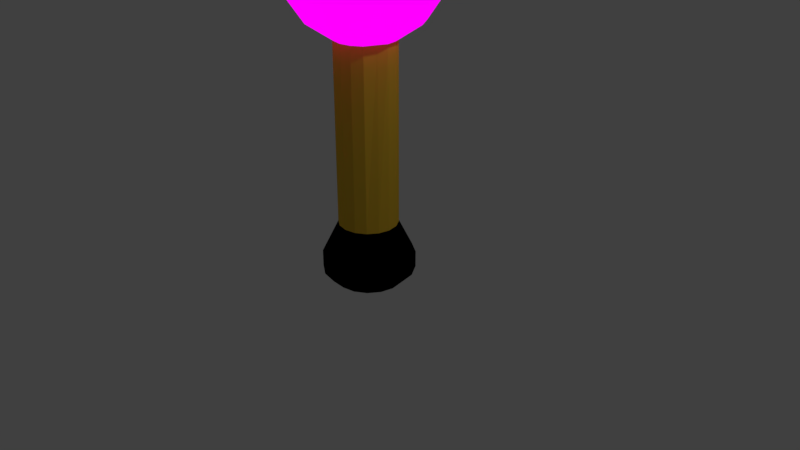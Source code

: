 # Source: MacarasWeapon.blend  (saved by Blender 2.79.0; exported with 4.5.12 LTS)
import bpy
from mathutils import Matrix  # noqa: F401  (used for matrix-valued properties, if any)

bpy.ops.wm.read_factory_settings(use_empty=True)
scene = bpy.context.scene
scene.name = 'Scene'

# ---- collections
col_collection_1 = bpy.data.collections.new('Collection 1'); scene.collection.children.link(col_collection_1)

# ---- images (referenced by path relative to the original .blend; pixels are not part of the script)
import os
ASSET_DIR = os.environ.get("B2B_ASSET_DIR", "")  # directory of the original .blend (textures are referenced by path, not embedded)
HERE = os.path.dirname(os.path.abspath(__file__))  # packed textures are extracted next to this script under _unpacked/

def load_image(name, relpath, width, height, colorspace="sRGB"):
    """Load a texture the original file referenced (path relative to the .blend, or extracted next to this script)."""
    p = next((c for c in (os.path.join(HERE, relpath), os.path.join(ASSET_DIR, relpath)) if relpath and os.path.exists(c)), "")
    if p:
        img = bpy.data.images.load(p, check_existing=True)
        img.name = name
    else:  # same state as the original file: an image datablock whose file is absent (Cycles renders it pink)
        img = bpy.data.images.new(name, width, height)
        img.source = "FILE"
        img.filepath = "//" + (relpath or name)
    img.colorspace_settings.name = colorspace
    return img
img_rockstar_chica_maraca_texture_by_gabemreeves_dby13u8_jpg = load_image('rockstar_chica_maraca_texture_by_gabemreeves-dby13u8.jpg', 'rockstar_chica_maraca_texture_by_gabemreeves-dby13u8.jpg', 1024, 1024, 'sRGB')

# ---- materials (node trees are filled in below, after node groups)
mat_material_001 = bpy.data.materials.new('Material.001')
mat_material_001.alpha_threshold = 0.0
mat_material_001.roughness = 0.5
mat_material_002 = bpy.data.materials.new('Material.002')
mat_material_002.alpha_threshold = 0.0
mat_material_002.roughness = 0.5
mat_material_003 = bpy.data.materials.new('Material.003')
mat_material_003.alpha_threshold = 0.0
mat_material_003.roughness = 0.5

# ---- material node trees
mat_material_001.use_nodes = True; mat_material_001.node_tree.nodes.clear()
_N = mat_material_001.node_tree.nodes; _L = mat_material_001.node_tree.links
n0 = _N.new('ShaderNodeOutputMaterial'); n0.name = 'Material Output'; n0.location = (300, 300)
n1 = _N.new('ShaderNodeTexImage'); n1.name = 'Image Texture'; n1.location = (45, 284)
n1.width = 140
n1.image = img_rockstar_chica_maraca_texture_by_gabemreeves_dby13u8_jpg
_L.new(n1.outputs[0], n0.inputs[0])
n0.is_active_output = True
mat_material_002.use_nodes = True; mat_material_002.node_tree.nodes.clear()
_N = mat_material_002.node_tree.nodes; _L = mat_material_002.node_tree.links
n0 = _N.new('ShaderNodeOutputMaterial'); n0.name = 'Material Output'; n0.location = (300, 300)
n1 = _N.new('ShaderNodeBsdfDiffuse'); n1.name = 'Diffuse BSDF'; n1.location = (10, 300)
n1.inputs[0].default_value = (0.8, 0.5093, 0.03768, 1.0)
_L.new(n1.outputs[0], n0.inputs[0])
n0.is_active_output = True
mat_material_003.use_nodes = True; mat_material_003.node_tree.nodes.clear()
_N = mat_material_003.node_tree.nodes; _L = mat_material_003.node_tree.links
n0 = _N.new('ShaderNodeOutputMaterial'); n0.name = 'Material Output'; n0.location = (300, 300)
n1 = _N.new('ShaderNodeBsdfDiffuse'); n1.name = 'Diffuse BSDF'; n1.location = (10, 300)
n1.inputs[0].default_value = (0.0, 0.0, 0.0, 1.0)
_L.new(n1.outputs[0], n0.inputs[0])
n0.is_active_output = True

# ---- world
world_world = bpy.data.worlds.new('World'); scene.world = world_world
world_world.color = (0.05088, 0.05088, 0.05088)
world_world.use_sun_shadow = False
world_world.sun_shadow_jitter_overblur = 0.0
world_world.cycles.sampling_method = 'MANUAL'

# ---- cameras
cam_camera = bpy.data.cameras.new('Camera')
cam_camera.clip_end = 100.0
cam_camera.lens = 35.0
cam_camera.sensor_width = 32.0
cam_camera.sensor_height = 18.0
cam_camera.ortho_scale = 7.314
cam_camera.dof.focus_distance = 0.0

# ---- lights
light_lamp = bpy.data.lights.new('Lamp', 'POINT')
light_lamp.transmission_factor = 0.0
light_lamp.cutoff_distance = 30.0
light_lamp.energy = 100.0
light_lamp.shadow_buffer_clip_start = 1.001
light_lamp.shadow_soft_size = 0.1
light_lamp.shadow_maximum_resolution = 0.006
light_lamp.use_absolute_resolution = True

# ---- meshes
me_sphere = bpy.data.meshes.new('Sphere')
me_sphere.from_pydata([(0.0, -0.3824, 1.787), (0.0, -0.7068, 2.004), (0.0, -0.9236, 2.328), (0.0, -0.9997, 2.711), (0.0, -0.9236, 3.093), (0.0, -0.7068, 3.418), (0.0, -0.3824, 3.635), (0.0, 0.0002937, 3.711), (-0.006252, -0.001584, -1.428), (0.1464, -0.3533, 1.787), (0.2706, -0.653, 2.004), (0.3536, -0.8533, 2.328), (0.3827, -0.9236, 2.711), (0.3536, -0.8533, 3.093), (0.2706, -0.653, 3.418), (0.1464, -0.3533, 3.635), (0.2706, -0.2703, 1.787), (0.5, -0.4997, 2.004), (0.6533, -0.653, 2.328), (0.7071, -0.7068, 2.711), (0.6533, -0.653, 3.093), (0.5, -0.4997, 3.418), (0.2706, -0.2703, 3.635), (0.3322, -0.1132, 1.787), (0.6319, -0.2373, 2.004), (0.8322, -0.3203, 2.328), (0.9025, -0.3494, 2.711), (0.8322, -0.3203, 3.093), (0.6319, -0.2373, 3.418), (0.3536, -0.1462, 3.635), (0.3827, 0.0002939, 1.787), (0.7071, 0.000294, 2.004), (0.9239, 0.000294, 2.328), (1.0, 0.000294, 2.711), (0.9025, 0.03328, 3.093), (0.6857, 0.03328, 3.418), (0.3827, 0.0002938, 3.635), (0.3536, 0.1467, 1.787), (0.6533, 0.2709, 2.004), (0.8536, 0.3538, 2.328), (0.9239, 0.383, 2.711), (0.8536, 0.3538, 3.093), (0.6533, 0.2709, 3.418), (0.3536, 0.1467, 3.635), (0.2706, 0.2709, 1.787), (0.5, 0.5003, 2.004), (0.6533, 0.6536, 2.328), (0.7071, 0.7074, 2.711), (0.6533, 0.6536, 3.093), (0.5, 0.5003, 3.418), (0.2706, 0.2709, 3.635), (0.1416, 0.3522, 1.787), (0.2706, 0.6536, 2.004), (0.3536, 0.8538, 2.328), (0.3827, 0.9242, 2.711), (0.3536, 0.8538, 3.093), (0.2706, 0.6536, 3.418), (0.1464, 0.3538, 3.635), (-0.004837, 0.3814, 1.787), (-2.664e-07, 0.7074, 2.004), (-2.962e-07, 0.9242, 2.328), (-3.26e-07, 1.0, 2.711), (-2.962e-07, 0.9242, 3.093), (-2.664e-07, 0.7074, 3.418), (-1.621e-07, 0.383, 3.635), (-0.1513, 0.3522, 1.787), (-0.2706, 0.6536, 2.004), (-0.3536, 0.8538, 2.328), (-0.3827, 0.9242, 2.711), (-0.3536, 0.8538, 3.093), (-0.2706, 0.6536, 3.418), (-0.1464, 0.3538, 3.635), (-0.2706, 0.2709, 1.787), (-0.5, 0.5003, 2.004), (-0.6533, 0.6536, 2.328), (-0.7071, 0.7074, 2.711), (-0.6533, 0.6536, 3.093), (-0.5, 0.5003, 3.418), (-0.2706, 0.2709, 3.635), (-0.3536, 0.1467, 1.787), (-0.6533, 0.2709, 2.004), (-0.8536, 0.3538, 2.328), (-0.9239, 0.383, 2.711), (-0.8536, 0.3538, 3.093), (-0.6533, 0.2709, 3.418), (-0.3536, 0.1467, 3.635), (-0.3827, 0.0002938, 1.787), (-0.7071, 0.0002935, 2.004), (-0.9239, 0.0002935, 2.328), (-1.0, 0.0002934, 2.711), (-0.9239, 0.0002934, 3.093), (-0.7071, 0.0002934, 3.418), (-0.3827, 0.0002935, 3.635), (-0.3536, -0.1462, 1.787), (-0.6533, -0.2703, 2.004), (-0.8536, -0.3533, 2.328), (-0.9239, -0.3824, 2.711), (-0.8536, -0.3533, 3.093), (-0.6533, -0.2703, 3.418), (-0.3536, -0.1462, 3.635), (-0.2706, -0.2703, 1.787), (-0.5, -0.4997, 2.004), (-0.6533, -0.653, 2.328), (-0.7071, -0.7068, 2.711), (-0.6533, -0.653, 3.093), (-0.5, -0.4997, 3.418), (-0.2706, -0.2703, 3.635), (-0.1464, -0.3533, 1.787), (-0.2706, -0.653, 2.004), (-0.3536, -0.8533, 2.328), (-0.3827, -0.9236, 2.711), (-0.3536, -0.8533, 3.093), (-0.2706, -0.653, 3.418), (-0.1464, -0.3533, 3.635), (0.1464, -0.3533, -0.5395), (0.0, -0.3824, -0.5395), (0.2706, -0.2703, -0.5395), (0.3536, -0.1462, -0.5395), (0.3827, 0.0002941, -0.5395), (0.3536, 0.1467, -0.5395), (0.2706, 0.2709, -0.5395), (0.1416, 0.3522, -0.5395), (-0.004837, 0.3814, -0.5395), (-0.1513, 0.3522, -0.5395), (-0.2706, 0.2709, -0.5395), (-0.3536, 0.1467, -0.5395), (-0.3827, 0.000294, -0.5395), (-0.3536, -0.1462, -0.5395), (-0.2706, -0.2703, -0.5395), (-0.1464, -0.3533, -0.5395), (0.2288, -0.5503, -0.9722), (0.000635, -0.5957, -0.9722), (0.4222, -0.4211, -0.9722), (0.5514, -0.2276, -0.9722), (0.5968, 0.0005052, -0.9722), (0.5514, 0.2287, -0.9722), (0.4222, 0.4221, -0.9722), (0.2213, 0.5488, -0.9722), (-0.006901, 0.5942, -0.9722), (-0.2351, 0.5488, -0.9722), (-0.4209, 0.4221, -0.9722), (-0.5502, 0.2287, -0.9722), (-0.5956, 0.000505, -0.9722), (-0.5502, -0.2276, -0.9722), (-0.4209, -0.4211, -0.9722), (-0.2275, -0.5503, -0.9722), (0.2284, -0.5503, -1.187), (0.0002971, -0.5957, -1.187), (0.4219, -0.4211, -1.187), (0.5511, -0.2277, -1.187), (0.5965, 0.0004743, -1.187), (0.5511, 0.2286, -1.187), (0.4219, 0.422, -1.187), (0.2209, 0.5488, -1.187), (-0.007239, 0.5942, -1.187), (-0.2354, 0.5488, -1.187), (-0.4213, 0.422, -1.187), (-0.5505, 0.2286, -1.187), (-0.5959, 0.0004741, -1.187), (-0.5505, -0.2277, -1.187), (-0.4213, -0.4211, -1.187), (-0.2279, -0.5503, -1.187), (0.1691, -0.4094, -1.34), (-0.0006472, -0.4432, -1.34), (0.3129, -0.3133, -1.34), (0.409, -0.1694, -1.34), (0.4428, 0.0002784, -1.34), (0.409, 0.17, -1.34), (0.3129, 0.3138, -1.34), (0.1634, 0.4081, -1.34), (-0.006252, 0.4419, -1.34), (-0.176, 0.4081, -1.34), (-0.3142, 0.3138, -1.34), (-0.4103, 0.17, -1.34), (-0.4441, 0.0002783, -1.34), (-0.4103, -0.1694, -1.34), (-0.3142, -0.3133, -1.34), (-0.1703, -0.4094, -1.34)], [], [(6, 5, 14, 15), (4, 3, 12, 13), (2, 1, 10, 11), (23, 16, 116, 117), (7, 6, 15), (5, 4, 13, 14), (3, 2, 11, 12), (1, 0, 9, 10), (86, 79, 125, 126), (7, 15, 22), (14, 13, 20, 21), (12, 11, 18, 19), (10, 9, 16, 17), (15, 14, 21, 22), (13, 12, 19, 20), (11, 10, 17, 18), (21, 20, 27, 28), (19, 18, 25, 26), (17, 16, 23, 24), (22, 21, 28, 29), (20, 19, 26, 27), (18, 17, 24, 25), (0, 107, 129, 115), (7, 22, 29), (29, 28, 35, 36), (27, 26, 33, 34), (25, 24, 31, 32), (58, 51, 121, 122), (7, 29, 36), (28, 27, 34, 35), (26, 25, 32, 33), (24, 23, 30, 31), (34, 33, 40, 41), (32, 31, 38, 39), (93, 86, 126, 127), (7, 36, 43), (35, 34, 41, 42), (33, 32, 39, 40), (31, 30, 37, 38), (36, 35, 42, 43), (7, 43, 50), (42, 41, 48, 49), (40, 39, 46, 47), (38, 37, 44, 45), (43, 42, 49, 50), (41, 40, 47, 48), (39, 38, 45, 46), (30, 23, 117, 118), (47, 46, 53, 54), (45, 44, 51, 52), (50, 49, 56, 57), (48, 47, 54, 55), (46, 45, 52, 53), (51, 44, 120, 121), (7, 50, 57), (49, 48, 55, 56), (57, 56, 63, 64), (55, 54, 61, 62), (53, 52, 59, 60), (9, 0, 115, 114), (7, 57, 64), (56, 55, 62, 63), (54, 53, 60, 61), (52, 51, 58, 59), (60, 59, 66, 67), (16, 9, 114, 116), (7, 64, 71), (63, 62, 69, 70), (61, 60, 67, 68), (59, 58, 65, 66), (64, 63, 70, 71), (62, 61, 68, 69), (7, 71, 78), (70, 69, 76, 77), (68, 67, 74, 75), (66, 65, 72, 73), (71, 70, 77, 78), (69, 68, 75, 76), (67, 66, 73, 74), (79, 72, 124, 125), (73, 72, 79, 80), (78, 77, 84, 85), (76, 75, 82, 83), (74, 73, 80, 81), (72, 65, 123, 124), (7, 78, 85), (77, 76, 83, 84), (75, 74, 81, 82), (85, 84, 91, 92), (83, 82, 89, 90), (81, 80, 87, 88), (44, 37, 119, 120), (7, 85, 92), (84, 83, 90, 91), (82, 81, 88, 89), (80, 79, 86, 87), (37, 30, 118, 119), (7, 92, 99), (91, 90, 97, 98), (89, 88, 95, 96), (87, 86, 93, 94), (92, 91, 98, 99), (90, 89, 96, 97), (88, 87, 94, 95), (98, 97, 104, 105), (96, 95, 102, 103), (94, 93, 100, 101), (99, 98, 105, 106), (97, 96, 103, 104), (95, 94, 101, 102), (100, 93, 127, 128), (7, 99, 106), (106, 105, 112, 113), (104, 103, 110, 111), (102, 101, 108, 109), (107, 100, 128, 129), (7, 106, 113), (105, 104, 111, 112), (103, 102, 109, 110), (101, 100, 107, 108), (111, 110, 3, 4), (109, 108, 1, 2), (65, 58, 122, 123), (7, 113, 6), (112, 111, 4, 5), (110, 109, 2, 3), (108, 107, 0, 1), (113, 112, 5, 6), (119, 118, 134, 135), (126, 125, 141, 142), (118, 117, 133, 134), (125, 124, 140, 141), (117, 116, 132, 133), (124, 123, 139, 140), (116, 114, 130, 132), (123, 122, 138, 139), (115, 129, 145, 131), (114, 115, 131, 130), (122, 121, 137, 138), (129, 128, 144, 145), (121, 120, 136, 137), (128, 127, 143, 144), (120, 119, 135, 136), (127, 126, 142, 143), (140, 139, 155, 156), (132, 130, 146, 148), (139, 138, 154, 155), (131, 145, 161, 147), (130, 131, 147, 146), (138, 137, 153, 154), (145, 144, 160, 161), (137, 136, 152, 153), (144, 143, 159, 160), (136, 135, 151, 152), (143, 142, 158, 159), (135, 134, 150, 151), (142, 141, 157, 158), (134, 133, 149, 150), (141, 140, 156, 157), (133, 132, 148, 149), (161, 160, 176, 177), (153, 152, 168, 169), (160, 159, 175, 176), (152, 151, 167, 168), (159, 158, 174, 175), (151, 150, 166, 167), (158, 157, 173, 174), (150, 149, 165, 166), (157, 156, 172, 173), (149, 148, 164, 165), (156, 155, 171, 172), (148, 146, 162, 164), (155, 154, 170, 171), (147, 161, 177, 163), (146, 147, 163, 162), (154, 153, 169, 170), (163, 8, 162), (162, 8, 164), (164, 8, 165), (165, 8, 166), (166, 8, 167), (167, 8, 168), (168, 8, 169), (169, 8, 170), (170, 8, 171), (171, 8, 172), (172, 8, 173), (173, 8, 174), (174, 8, 175), (175, 8, 176), (176, 8, 177), (177, 8, 163)])
me_sphere.polygons.foreach_set('material_index', [0, 0, 0, 1, 0, 0, 0, 0, 1, 0, 0, 0, 0, 0, 0, 0, 0, 0, 0, 0, 0, 0, 1, 0, 0, 0, 0, 1, 0, 0, 0, 0, 0, 0, 1, 0, 0, 0, 0, 0, 0, 0, 0, 0, 0, 0, 0, 1, 0, 0, 0, 0, 0, 1, 0, 0, 0, 0, 0, 1, 0, 0, 0, 0, 0, 1, 0, 0, 0, 0, 0, 0, 0, 0, 0, 0, 0, 0, 0, 1, 0, 0, 0, 0, 1, 0, 0, 0, 0, 0, 0, 1, 0, 0, 0, 0, 1, 0, 0, 0, 0, 0, 0, 0, 0, 0, 0, 0, 0, 0, 1, 0, 0, 0, 0, 1, 0, 0, 0, 0, 0, 0, 1, 0, 0, 0, 0, 0, 2, 2, 2, 2, 2, 2, 2, 2, 2, 2, 2, 2, 2, 2, 2, 2, 2, 2, 2, 2, 2, 2, 2, 2, 2, 2, 2, 2, 2, 2, 2, 2, 2, 2, 2, 2, 2, 2, 2, 2, 2, 2, 2, 2, 2, 2, 2, 2, 2, 2, 2, 2, 2, 2, 2, 2, 2, 2, 2, 2, 2, 2, 2, 2])
_uv = me_sphere.uv_layers.new(name='UVMap')
_uv.uv.foreach_set('vector', [0.3743, 0.6306, 0.3477, 0.5608, 0.3676, 0.5305, 0.3865, 0.6063, 0.3296, 0.4937, 0.3153, 0.4224, 0.3455, 0.395, 0.3551, 0.4635, 0.3028, 0.3383, 0.2907, 0.2233, 0.3283, 0.2085, 0.337, 0.3159, 0.0, 0.0, 1.0, 0.0, 1.0, 1.0, 0.0, 1.0, 0.4229, 0.7248, 0.3743, 0.6306, 0.3865, 0.6063, 0.3477, 0.5608, 0.3296, 0.4937, 0.3551, 0.4635, 0.3676, 0.5305, 0.3153, 0.4224, 0.3028, 0.3383, 0.337, 0.3159, 0.3455, 0.395, 0.2907, 0.2233, 0.2755, 0.005286, 0.3168, 0.0005087, 0.3283, 0.2085, 0.0, 0.0, 1.0, 0.0, 1.0, 1.0, 0.0, 1.0, 0.4229, 0.7248, 0.3865, 0.6063, 0.3999, 0.5899, 0.3676, 0.5305, 0.3551, 0.4635, 0.3802, 0.4435, 0.3879, 0.5105, 0.3455, 0.395, 0.337, 0.3159, 0.3692, 0.3012, 0.3743, 0.3769, 0.3283, 0.2085, 0.3168, 0.0005087, 0.3563, 8.447e-05, 0.3637, 0.199, 0.3865, 0.6063, 0.3676, 0.5305, 0.3879, 0.5105, 0.3999, 0.5899, 0.3551, 0.4635, 0.3455, 0.395, 0.3743, 0.3769, 0.3802, 0.4435, 0.337, 0.3159, 0.3283, 0.2085, 0.3637, 0.199, 0.3692, 0.3012, 0.3879, 0.5105, 0.3802, 0.4435, 0.4049, 0.4323, 0.4084, 0.4994, 0.3743, 0.3769, 0.3692, 0.3012, 0.4001, 0.293, 0.4024, 0.3667, 0.3637, 0.199, 0.3563, 8.447e-05, 0.394, 0.004034, 0.3974, 0.1944, 0.3999, 0.5899, 0.3879, 0.5105, 0.4084, 0.4994, 0.4139, 0.5812, 0.3802, 0.4435, 0.3743, 0.3769, 0.4024, 0.3667, 0.4049, 0.4323, 0.3692, 0.3012, 0.3637, 0.199, 0.3974, 0.1944, 0.4001, 0.293, 0.0, 0.0, 1.0, 0.0, 1.0, 1.0, 0.0, 1.0, 0.4229, 0.7248, 0.3999, 0.5899, 0.4139, 0.5812, 0.4139, 0.5812, 0.4084, 0.4994, 0.4291, 0.4966, 0.4283, 0.5797, 0.4049, 0.4323, 0.4024, 0.3667, 0.4301, 0.3635, 0.4296, 0.429, 0.4001, 0.293, 0.3974, 0.1944, 0.4301, 0.194, 0.4304, 0.2906, 0.0, 0.0, 1.0, 0.0, 1.0, 1.0, 0.0, 1.0, 0.4229, 0.7248, 0.4139, 0.5812, 0.4283, 0.5797, 0.4084, 0.4994, 0.4049, 0.4323, 0.4296, 0.429, 0.4291, 0.4966, 0.4024, 0.3667, 0.4001, 0.293, 0.4304, 0.2906, 0.4301, 0.3635, 0.3974, 0.1944, 0.394, 0.004034, 0.4299, 0.01173, 0.4301, 0.194, 0.4296, 0.429, 0.4301, 0.3635, 0.458, 0.3666, 0.4546, 0.4331, 0.4304, 0.2906, 0.4301, 0.194, 0.4622, 0.1969, 0.4605, 0.293, 0.0, 0.0, 1.0, 0.0, 1.0, 1.0, 0.0, 1.0, 0.4229, 0.7248, 0.4283, 0.5797, 0.4427, 0.5856, 0.4291, 0.4966, 0.4296, 0.429, 0.4546, 0.4331, 0.4501, 0.5018, 0.4301, 0.3635, 0.4304, 0.2906, 0.4605, 0.293, 0.458, 0.3666, 0.4301, 0.194, 0.4299, 0.01173, 0.464, 0.0219, 0.4622, 0.1969, 0.4283, 0.5797, 0.4291, 0.4966, 0.4501, 0.5018, 0.4427, 0.5856, 0.4229, 0.7248, 0.4427, 0.5856, 0.4568, 0.5994, 0.4501, 0.5018, 0.4546, 0.4331, 0.4803, 0.4448, 0.4715, 0.5157, 0.458, 0.3666, 0.4605, 0.293, 0.4913, 0.2995, 0.4867, 0.3757, 0.4622, 0.1969, 0.464, 0.0219, 0.4965, 0.03284, 0.4942, 0.2019, 0.4427, 0.5856, 0.4501, 0.5018, 0.4715, 0.5157, 0.4568, 0.5994, 0.4546, 0.4331, 0.458, 0.3666, 0.4867, 0.3757, 0.4803, 0.4448, 0.4605, 0.293, 0.4622, 0.1969, 0.4942, 0.2019, 0.4913, 0.2995, 0.0, 0.0, 1.0, 0.0, 1.0, 1.0, 0.0, 1.0, 0.4867, 0.3757, 0.4913, 0.2995, 0.5236, 0.3092, 0.517, 0.3908, 0.4942, 0.2019, 0.4965, 0.03284, 0.5287, 0.04114, 0.527, 0.2073, 0.4568, 0.5994, 0.4715, 0.5157, 0.4934, 0.5395, 0.4704, 0.6218, 0.4803, 0.4448, 0.4867, 0.3757, 0.517, 0.3908, 0.5074, 0.465, 0.4913, 0.2995, 0.4942, 0.2019, 0.527, 0.2073, 0.5236, 0.3092, 0.0, 0.0, 1.0, 0.0, 1.0, 1.0, 0.0, 1.0, 0.4229, 0.7248, 0.4568, 0.5994, 0.4704, 0.6218, 0.4715, 0.5157, 0.4803, 0.4448, 0.5074, 0.465, 0.4934, 0.5395, 0.4704, 0.6218, 0.4934, 0.5395, 0.5161, 0.5758, 0.4826, 0.6543, 0.5074, 0.465, 0.517, 0.3908, 0.5506, 0.4124, 0.5369, 0.4955, 0.5236, 0.3092, 0.527, 0.2073, 0.5615, 0.2108, 0.5588, 0.3211, 0.0, 0.0, 1.0, 0.0, 1.0, 1.0, 0.0, 1.0, 0.4229, 0.7248, 0.4704, 0.6218, 0.4826, 0.6543, 0.4934, 0.5395, 0.5074, 0.465, 0.5369, 0.4955, 0.5161, 0.5758, 0.517, 0.3908, 0.5236, 0.3092, 0.5588, 0.3211, 0.5506, 0.4124, 0.527, 0.2073, 0.5287, 0.04114, 0.5591, 0.04683, 0.5615, 0.2108, 0.5588, 0.3211, 0.5615, 0.2108, 0.5989, 0.2086, 0.5992, 0.3329, 0.0, 0.0, 1.0, 0.0, 1.0, 1.0, 0.0, 1.0, 0.4229, 0.7248, 0.4826, 0.6543, 0.4926, 0.6991, 0.5161, 0.5758, 0.5369, 0.4955, 0.5706, 0.5404, 0.5398, 0.6294, 0.5506, 0.4124, 0.5588, 0.3211, 0.5992, 0.3329, 0.5897, 0.4415, 0.5615, 0.2108, 0.5591, 0.04683, 0.5889, 0.04503, 0.5989, 0.2086, 0.4826, 0.6543, 0.5161, 0.5758, 0.5398, 0.6294, 0.4926, 0.6991, 0.5369, 0.4955, 0.5506, 0.4124, 0.5897, 0.4415, 0.5706, 0.5404, 0.4229, 0.7248, 0.4926, 0.6991, 0.4981, 0.7587, 0.5398, 0.6294, 0.5706, 0.5404, 0.6115, 0.6078, 0.5642, 0.7098, 0.5897, 0.4415, 0.5992, 0.3329, 0.6486, 0.3404, 0.6391, 0.4801, 0.5989, 0.2086, 0.5889, 0.04503, 0.6169, 0.03125, 0.6408, 0.1939, 0.4926, 0.6991, 0.5398, 0.6294, 0.5642, 0.7098, 0.4981, 0.7587, 0.5706, 0.5404, 0.5897, 0.4415, 0.6391, 0.4801, 0.6115, 0.6078, 0.5992, 0.3329, 0.5989, 0.2086, 0.6408, 0.1939, 0.6486, 0.3404, 0.0, 0.0, 1.0, 0.0, 1.0, 1.0, 0.0, 1.0, 0.6408, 0.1939, 0.6169, 0.03125, 0.6437, 8.454e-05, 0.6883, 0.1537, 0.4981, 0.7587, 0.5642, 0.7098, 0.5875, 0.8353, 0.4951, 0.8358, 0.6115, 0.6078, 0.6391, 0.4801, 0.7085, 0.5327, 0.6655, 0.7173, 0.6486, 0.3404, 0.6408, 0.1939, 0.6883, 0.1537, 0.7137, 0.3331, 0.0, 0.0, 1.0, 0.0, 1.0, 1.0, 0.0, 1.0, 0.4229, 0.7248, 0.4981, 0.7587, 0.4951, 0.8358, 0.5642, 0.7098, 0.6115, 0.6078, 0.6655, 0.7173, 0.5875, 0.8353, 0.6391, 0.4801, 0.6486, 0.3404, 0.7137, 0.3331, 0.7085, 0.5327, 0.3731, 0.8821, 0.2956, 0.9891, 0.2889, 0.8463, 0.3579, 0.8187, 0.1947, 0.9999, 0.09374, 0.8846, 0.1589, 0.706, 0.2203, 0.8073, 0.0206, 0.6481, 8.447e-05, 0.3317, 0.08653, 0.3234, 0.1116, 0.545, 0.0, 0.0, 1.0, 0.0, 1.0, 1.0, 0.0, 1.0, 0.4229, 0.7248, 0.3731, 0.8821, 0.3579, 0.8187, 0.2956, 0.9891, 0.1947, 0.9999, 0.2203, 0.8073, 0.2889, 0.8463, 0.09374, 0.8846, 0.0206, 0.6481, 0.1116, 0.545, 0.1589, 0.706, 8.447e-05, 0.3317, 0.04055, 0.00638, 0.09135, 0.02802, 0.08653, 0.3234, 0.0, 0.0, 1.0, 0.0, 1.0, 1.0, 0.0, 1.0, 0.4229, 0.7248, 0.3579, 0.8187, 0.3535, 0.7581, 0.2889, 0.8463, 0.2203, 0.8073, 0.2483, 0.6827, 0.2967, 0.74, 0.1589, 0.706, 0.1116, 0.545, 0.1747, 0.4689, 0.2076, 0.593, 0.08653, 0.3234, 0.09135, 0.02802, 0.1405, 0.03004, 0.1515, 0.2972, 0.3579, 0.8187, 0.2889, 0.8463, 0.2967, 0.74, 0.3535, 0.7581, 0.2203, 0.8073, 0.1589, 0.706, 0.2076, 0.593, 0.2483, 0.6827, 0.1116, 0.545, 0.08653, 0.3234, 0.1515, 0.2972, 0.1747, 0.4689, 0.2967, 0.74, 0.2483, 0.6827, 0.2762, 0.5974, 0.3111, 0.6614, 0.2076, 0.593, 0.1747, 0.4689, 0.2241, 0.4122, 0.2479, 0.5161, 0.1515, 0.2972, 0.1405, 0.03004, 0.1875, 0.02303, 0.2044, 0.2688, 0.3535, 0.7581, 0.2967, 0.74, 0.3111, 0.6614, 0.3564, 0.706, 0.2483, 0.6827, 0.2076, 0.593, 0.2479, 0.5161, 0.2762, 0.5974, 0.1747, 0.4689, 0.1515, 0.2972, 0.2044, 0.2688, 0.2241, 0.4122, 0.0, 0.0, 1.0, 0.0, 1.0, 1.0, 0.0, 1.0, 0.4229, 0.7248, 0.3535, 0.7581, 0.3564, 0.706, 0.3564, 0.706, 0.3111, 0.6614, 0.3286, 0.6033, 0.3639, 0.6636, 0.2762, 0.5974, 0.2479, 0.5161, 0.2831, 0.4615, 0.3033, 0.5369, 0.2241, 0.4122, 0.2044, 0.2688, 0.2499, 0.2436, 0.2658, 0.3697, 0.0, 0.0, 1.0, 0.0, 1.0, 1.0, 0.0, 1.0, 0.4229, 0.7248, 0.3564, 0.706, 0.3639, 0.6636, 0.3111, 0.6614, 0.2762, 0.5974, 0.3033, 0.5369, 0.3286, 0.6033, 0.2479, 0.5161, 0.2241, 0.4122, 0.2658, 0.3697, 0.2831, 0.4615, 0.2044, 0.2688, 0.1875, 0.02303, 0.2324, 0.0135, 0.2499, 0.2436, 0.3033, 0.5369, 0.2831, 0.4615, 0.3153, 0.4224, 0.3296, 0.4937, 0.2658, 0.3697, 0.2499, 0.2436, 0.2907, 0.2233, 0.3028, 0.3383, 0.0, 0.0, 1.0, 0.0, 1.0, 1.0, 0.0, 1.0, 0.4229, 0.7248, 0.3639, 0.6636, 0.3743, 0.6306, 0.3286, 0.6033, 0.3033, 0.5369, 0.3296, 0.4937, 0.3477, 0.5608, 0.2831, 0.4615, 0.2658, 0.3697, 0.3028, 0.3383, 0.3153, 0.4224, 0.2499, 0.2436, 0.2324, 0.0135, 0.2755, 0.005286, 0.2907, 0.2233, 0.3639, 0.6636, 0.3286, 0.6033, 0.3477, 0.5608, 0.3743, 0.6306, 0.0, 0.0, 1.0, 0.0, 1.0, 1.0, 0.0, 1.0, 0.0, 0.0, 1.0, 0.0, 1.0, 1.0, 0.0, 1.0, 0.0, 0.0, 1.0, 0.0, 1.0, 1.0, 0.0, 1.0, 0.0, 0.0, 1.0, 0.0, 1.0, 1.0, 0.0, 1.0, 0.0, 0.0, 1.0, 0.0, 1.0, 1.0, 0.0, 1.0, 0.0, 0.0, 1.0, 0.0, 1.0, 1.0, 0.0, 1.0, 0.0, 0.0, 1.0, 0.0, 1.0, 1.0, 0.0, 1.0, 0.0, 0.0, 1.0, 0.0, 1.0, 1.0, 0.0, 1.0, 0.0, 0.0, 1.0, 0.0, 1.0, 1.0, 0.0, 1.0, 0.0, 0.0, 1.0, 0.0, 1.0, 1.0, 0.0, 1.0, 0.0, 0.0, 1.0, 0.0, 1.0, 1.0, 0.0, 1.0, 0.0, 0.0, 1.0, 0.0, 1.0, 1.0, 0.0, 1.0, 0.0, 0.0, 1.0, 0.0, 1.0, 1.0, 0.0, 1.0, 0.0, 0.0, 1.0, 0.0, 1.0, 1.0, 0.0, 1.0, 0.0, 0.0, 1.0, 0.0, 1.0, 1.0, 0.0, 1.0, 0.0, 0.0, 1.0, 0.0, 1.0, 1.0, 0.0, 1.0, 0.0, 0.0, 1.0, 0.0, 1.0, 1.0, 0.0, 1.0, 0.0, 0.0, 1.0, 0.0, 1.0, 1.0, 0.0, 1.0, 0.0, 0.0, 1.0, 0.0, 1.0, 1.0, 0.0, 1.0, 0.0, 0.0, 1.0, 0.0, 1.0, 1.0, 0.0, 1.0, 0.0, 0.0, 1.0, 0.0, 1.0, 1.0, 0.0, 1.0, 0.0, 0.0, 1.0, 0.0, 1.0, 1.0, 0.0, 1.0, 0.0, 0.0, 1.0, 0.0, 1.0, 1.0, 0.0, 1.0, 0.0, 0.0, 1.0, 0.0, 1.0, 1.0, 0.0, 1.0, 0.0, 0.0, 1.0, 0.0, 1.0, 1.0, 0.0, 1.0, 0.0, 0.0, 1.0, 0.0, 1.0, 1.0, 0.0, 1.0, 0.0, 0.0, 1.0, 0.0, 1.0, 1.0, 0.0, 1.0, 0.0, 0.0, 1.0, 0.0, 1.0, 1.0, 0.0, 1.0, 0.0, 0.0, 1.0, 0.0, 1.0, 1.0, 0.0, 1.0, 0.0, 0.0, 1.0, 0.0, 1.0, 1.0, 0.0, 1.0, 0.0, 0.0, 1.0, 0.0, 1.0, 1.0, 0.0, 1.0, 0.0, 0.0, 1.0, 0.0, 1.0, 1.0, 0.0, 1.0, 0.0, 0.0, 1.0, 0.0, 1.0, 1.0, 0.0, 1.0, 0.0, 0.0, 1.0, 0.0, 1.0, 1.0, 0.0, 1.0, 0.0, 0.0, 1.0, 0.0, 1.0, 1.0, 0.0, 1.0, 0.0, 0.0, 1.0, 0.0, 1.0, 1.0, 0.0, 1.0, 0.0, 0.0, 1.0, 0.0, 1.0, 1.0, 0.0, 1.0, 0.0, 0.0, 1.0, 0.0, 1.0, 1.0, 0.0, 1.0, 0.0, 0.0, 1.0, 0.0, 1.0, 1.0, 0.0, 1.0, 0.0, 0.0, 1.0, 0.0, 1.0, 1.0, 0.0, 1.0, 0.0, 0.0, 1.0, 0.0, 1.0, 1.0, 0.0, 1.0, 0.0, 0.0, 1.0, 0.0, 1.0, 1.0, 0.0, 1.0, 0.0, 0.0, 1.0, 0.0, 1.0, 1.0, 0.0, 1.0, 0.0, 0.0, 1.0, 0.0, 1.0, 1.0, 0.0, 1.0, 0.0, 0.0, 1.0, 0.0, 1.0, 1.0, 0.0, 1.0, 0.0, 0.0, 1.0, 0.0, 1.0, 1.0, 0.0, 1.0, 0.0, 0.0, 1.0, 0.0, 1.0, 1.0, 0.0, 1.0, 0.0, 0.0, 1.0, 0.0, 1.0, 1.0, 0.0, 1.0, 0.0, 0.0, 1.0, 0.0, 1.0, 1.0, 0.0, 0.0, 1.0, 0.0, 1.0, 1.0, 0.0, 0.0, 1.0, 0.0, 1.0, 1.0, 0.0, 0.0, 1.0, 0.0, 1.0, 1.0, 0.0, 0.0, 1.0, 0.0, 1.0, 1.0, 0.0, 0.0, 1.0, 0.0, 1.0, 1.0, 0.0, 0.0, 1.0, 0.0, 1.0, 1.0, 0.0, 0.0, 1.0, 0.0, 1.0, 1.0, 0.0, 0.0, 1.0, 0.0, 1.0, 1.0, 0.0, 0.0, 1.0, 0.0, 1.0, 1.0, 0.0, 0.0, 1.0, 0.0, 1.0, 1.0, 0.0, 0.0, 1.0, 0.0, 1.0, 1.0, 0.0, 0.0, 1.0, 0.0, 1.0, 1.0, 0.0, 0.0, 1.0, 0.0, 1.0, 1.0, 0.0, 0.0, 1.0, 0.0, 1.0, 1.0, 0.0, 0.0, 1.0, 0.0, 1.0, 1.0])
me_sphere.materials.append(mat_material_001)
me_sphere.materials.append(mat_material_002)
me_sphere.materials.append(mat_material_003)
me_sphere.use_remesh_preserve_volume = False
me_sphere.use_remesh_preserve_attributes = False
me_sphere.use_mirror_vertex_groups = False
me_sphere.update()

# ---- objects
ob_sphere = bpy.data.objects.new('Sphere', me_sphere)
ob_lamp = bpy.data.objects.new('Lamp', light_lamp)
ob_camera = bpy.data.objects.new('Camera', cam_camera)

# ---- transforms, parenting, visibility, modifiers, constraints
ob_sphere.location = (0.0, 0.0, 1.016)
ob_sphere.lineart.crease_threshold = 0.0
ob_lamp.location = (4.076, 1.005, 5.904)
ob_lamp.rotation_euler = (0.6503, 0.05522, 1.866)
ob_lamp.lock_rotations_4d = False
ob_lamp.empty_display_type = 'ARROWS'
ob_lamp.color = (0.0, 0.0, 0.0, 0.0)
ob_lamp.lineart.crease_threshold = 0.0
ob_camera.location = (7.481, -6.508, 5.344)
ob_camera.rotation_euler = (1.109, 0.0, 0.8149)
ob_camera.lock_rotations_4d = False
ob_camera.empty_display_type = 'ARROWS'
ob_camera.color = (0.0, 0.0, 0.0, 0.0)
ob_camera.display_type = 'WIRE'
ob_camera.lineart.crease_threshold = 0.0

# ---- collection membership
col_collection_1.objects.link(ob_sphere)
col_collection_1.objects.link(ob_lamp)
col_collection_1.objects.link(ob_camera)

# ---- scene / render settings (as saved in the file)
scene.camera = ob_camera
scene.frame_start = 1; scene.frame_end = 250; scene.frame_set(84)
scene.render.engine = 'CYCLES'
scene.render.resolution_percentage = 50
scene.render.dither_intensity = 0.0
scene.cycles.use_denoising = False
scene.cycles.samples = 128
scene.cycles.sampling_pattern = 'TABULATED_SOBOL'
scene.cycles.use_adaptive_sampling = False
scene.cycles.use_light_tree = False
scene.cycles.blur_glossy = 0.0
scene.cycles.sample_clamp_indirect = 0.0
scene.view_settings.view_transform = 'Standard'
bpy.context.view_layer.update()
